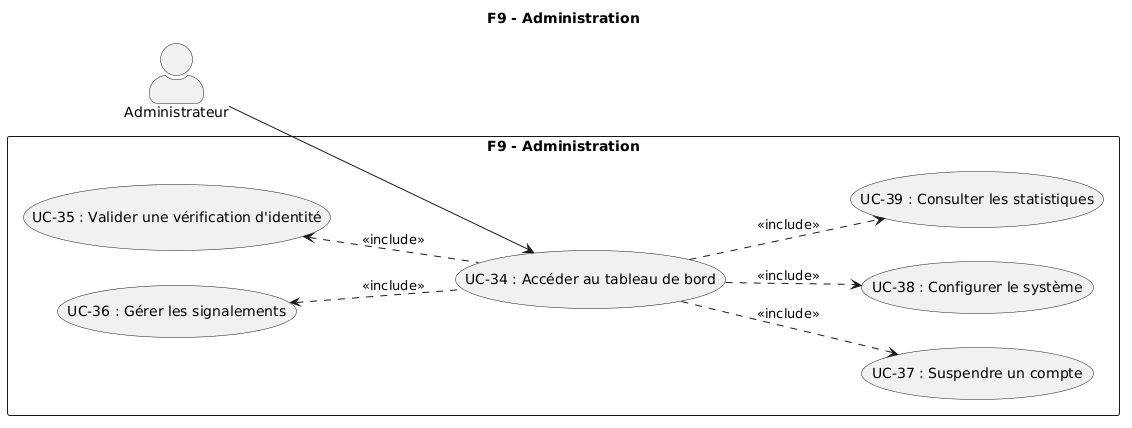

The diagram above was rendered by PlantUML. Its source (embedded in the PNG):
@startuml
title F9 - Administration

left to right direction
skinparam actorStyle awesome

actor "Administrateur" as admin

rectangle "F9 - Administration" {
  usecase "UC-34 : Accéder au tableau de bord" as UC34
  usecase "UC-35 : Valider une vérification d'identité" as UC35
  usecase "UC-36 : Gérer les signalements" as UC36
  usecase "UC-37 : Suspendre un compte" as UC37
  usecase "UC-38 : Configurer le système" as UC38
  usecase "UC-39 : Consulter les statistiques" as UC39
}

UC34 .up.> UC35 : <<include>>
UC34 .up.> UC36 : <<include>>
UC34 .down.> UC37 : <<include>>
UC34 .down.> UC38 : <<include>>
UC34 .down.> UC39 : <<include>>

admin --> UC34
@enduml